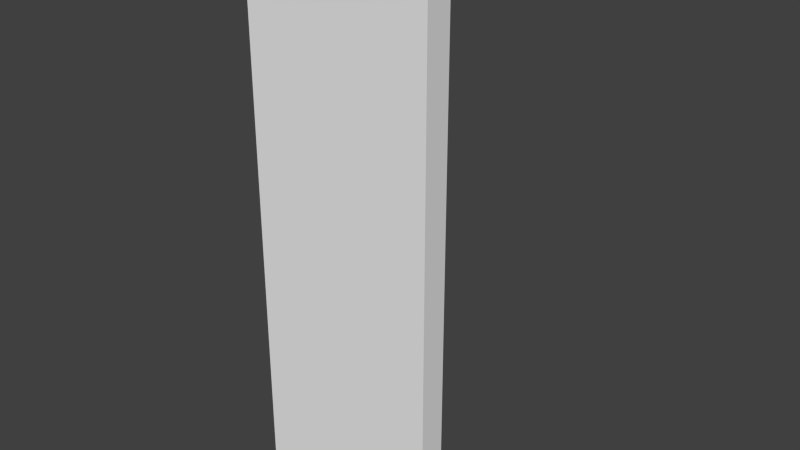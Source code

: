 # Source: Corner.blend  (saved by Blender 2.76.0; exported with 4.5.12 LTS)
import bpy
from mathutils import Matrix  # noqa: F401  (used for matrix-valued properties, if any)

bpy.ops.wm.read_factory_settings(use_empty=True)
scene = bpy.context.scene
scene.name = 'Scene'

# ---- collections
col_collection_1 = bpy.data.collections.new('Collection 1'); scene.collection.children.link(col_collection_1)

# ---- materials (node trees are filled in below, after node groups)
mat_wall = bpy.data.materials.new('Wall')

# ---- material node trees

# ---- world
world_world = bpy.data.worlds.new('World'); scene.world = world_world
world_world.color = (0.05088, 0.05088, 0.05088)
world_world.use_sun_shadow = False
world_world.sun_shadow_jitter_overblur = 0.0
world_world.cycles.sampling_method = 'MANUAL'
world_world.cycles.sample_map_resolution = 256

# ---- meshes
me_corner = bpy.data.meshes.new('Corner')
me_corner.from_pydata([(0.1, 0.1, 0.0), (1.0, 0.0, 0.0), (1.0, 0.0, 4.0), (0.1, 0.1, 4.0), (0.1, 0.1, -0.2), (1.0, 0.0, -0.2), (1.0, -0.2, 0.0), (1.0, -0.2, 4.0), (1.0, -0.2, -0.2), (-0.3, -0.3, 4.0), (-0.3, -0.3, 0.0), (-0.3, -0.3, -0.2), (0.0, 1.0, 4.0), (0.0, 1.0, 0.0), (0.0, 1.0, -0.2), (-0.2, 1.0, 4.0), (-0.2, 1.0, 0.0), (-0.2, 1.0, -0.2)], [], [(4, 5, 8, 11), (0, 4, 14, 13), (15, 9, 3, 12), (1, 6, 8, 5), (2, 7, 6, 1), (3, 9, 7, 2), (12, 13, 16, 15), (13, 14, 17, 16), (17, 14, 4, 11), (11, 10, 16, 17), (6, 7, 9, 10), (8, 6, 10, 11), (15, 16, 10, 9), (3, 0, 13, 12), (5, 4, 0, 1), (2, 1, 0, 3)])
_uv = me_corner.uv_layers.new(name='UVMap')
_uv.uv.foreach_set('vector', [0.9744, 2.304, 0.9173, 2.754, 0.8032, 2.754, 0.7461, 2.104, 2.525, 2.004, 2.525, 2.104, 2.009, 2.104, 2.009, 2.004, 0.7461, 2.704, 0.003973, 2.754, 0.2323, 2.554, 0.7461, 2.604, 2.525, 0.00506, 2.639, 0.00506, 2.639, 0.105, 2.525, 0.105, 2.525, 0.105, 2.639, 0.105, 2.639, 2.104, 2.525, 2.104, 0.2323, 2.554, 0.003973, 2.754, 0.06106, 2.104, 0.1752, 2.104, 2.753, 0.00506, 2.753, 2.004, 2.639, 2.004, 2.639, 0.00506, 2.753, 2.004, 2.753, 2.104, 2.639, 2.104, 2.639, 2.004, 1.488, 2.154, 1.488, 2.254, 0.9744, 2.304, 0.7461, 2.104, 0.7483, 2.104, 0.7483, 2.004, 1.493, 2.004, 1.493, 2.104, 0.003974, 2.004, 0.003974, 0.00506, 0.7483, 0.00506, 0.7483, 2.004, 0.7483, 0.00506, 0.7483, 0.105, 0.003973, 0.105, 0.003973, 0.00506, 1.493, 0.00506, 1.493, 2.004, 0.7483, 2.004, 0.7483, 0.00506, 2.525, 0.00506, 2.525, 2.004, 2.009, 2.004, 2.009, 0.00506, 2.009, 2.104, 1.493, 2.104, 1.493, 2.004, 2.009, 2.004, 2.009, 0.00506, 2.009, 2.004, 1.493, 2.004, 1.493, 0.00506])
me_corner.materials.append(mat_wall)
me_corner.use_remesh_preserve_volume = False
me_corner.use_remesh_preserve_attributes = False
me_corner.use_mirror_vertex_groups = False
me_corner.update()

# ---- objects
ob_corner = bpy.data.objects.new('Corner', me_corner)

# ---- transforms, parenting, visibility, modifiers, constraints
ob_corner.location = (0.0, 0.0, 0.0)
ob_corner.lineart.crease_threshold = 0.0

# ---- collection membership
col_collection_1.objects.link(ob_corner)

# ---- scene / render settings (as saved in the file)
scene.frame_start = 1; scene.frame_end = 250; scene.frame_set(1)
scene.render.engine = 'CYCLES'
scene.render.resolution_percentage = 50
scene.render.dither_intensity = 0.0
scene.cycles.use_denoising = False
scene.cycles.samples = 10
scene.cycles.sampling_pattern = 'TABULATED_SOBOL'
scene.cycles.light_sampling_threshold = 0.0
scene.cycles.use_adaptive_sampling = False
scene.cycles.use_light_tree = False
scene.cycles.blur_glossy = 0.0
scene.cycles.pixel_filter_type = 'GAUSSIAN'
scene.cycles.sample_clamp_indirect = 0.0
scene.view_settings.view_transform = 'Standard'
bpy.context.view_layer.update()

# ---- added for rendering (the .blend has no active camera and no usable light): camera, sun
cam_auto = bpy.data.cameras.new('AutoCamera')
cam_auto.lens = 50.0
cam_auto.sensor_width = 36.0
cam_auto.clip_end = 1000.0
ob_auto_camera = bpy.data.objects.new('AutoCamera', cam_auto)
scene.collection.objects.link(ob_auto_camera)
ob_auto_camera.location = (4.59193, -4.74032, 5.29354)
ob_auto_camera.rotation_euler = (1.09748, -7.21219e-08, 0.694738)
scene.camera = ob_auto_camera
light_auto_sun = bpy.data.lights.new('AutoSun', 'SUN')
light_auto_sun.energy = 3.0
light_auto_sun.angle = 0.0523599
ob_auto_sun = bpy.data.objects.new('AutoSun', light_auto_sun)
scene.collection.objects.link(ob_auto_sun)
ob_auto_sun.rotation_euler = (0.872665, 0.174533, 0.523599)
bpy.context.view_layer.update()
